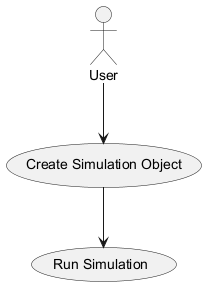

The diagram above was rendered by PlantUML. Its source (embedded in the PNG):
@startuml
actor User
usecase "Create Simulation Object" as CreateSO
usecase "Run Simulation" as RunSim

User --> CreateSO
CreateSO --> RunSim
@enduml